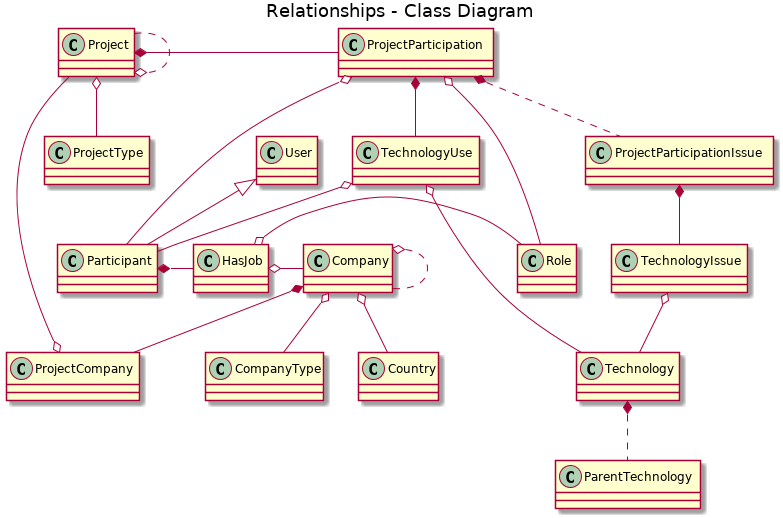

The diagram above was rendered by PlantUML. Its source (embedded in the PNG):
@startuml

title Relationships - Class Diagram

class Project {
}

class ProjectType {
}

class User {
}

class Participant {
}

class ProjectParticipation {
}

class ProjectParticipationIssue {
}

class Role {
}

class HasJob {
}

class ProjectCompany {
}

class Company {
}

class CompanyType {
}

class Country {
}

class Technology {
}

class TechnologyIssue {
}

class ParentTechnology {
}

class TechnologyUse {
}

User <|-down- Participant

Project *-down ProjectParticipation
Project o--down ProjectType
Project o.-up Project

ProjectParticipation o-down Participant

ProjectParticipation *--down TechnologyUse

ProjectParticipation *.-down ProjectParticipationIssue
ProjectParticipation o--down Role

Participant *-down HasJob
HasJob o-down Role
HasJob o-down Company

ProjectParticipationIssue *--down TechnologyIssue
TechnologyIssue o--down Technology

Technology *.-down ParentTechnology

TechnologyUse o--down Technology
TechnologyUse o--down Participant

Company *--down ProjectCompany
ProjectCompany o-down Project

Company o--down CompanyType
Company o--down Country
Company o.-down Company


@enduml